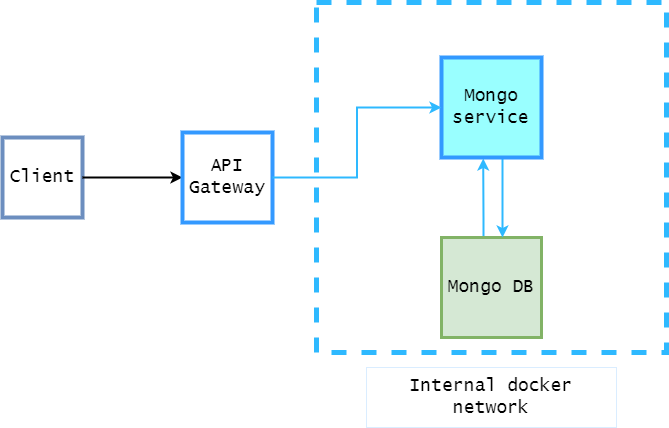

The diagram above was exported from draw.io. Its source (the exported page's mxGraphModel, read from the mxfile embedded in the PNG):
<mxGraphModel dx="782" dy="1130" grid="1" gridSize="10" guides="1" tooltips="1" connect="1" arrows="1" fold="1" page="1" pageScale="1" pageWidth="827" pageHeight="1169" background="#ffffff" math="0" shadow="0">
  <root>
    <mxCell id="0" />
    <mxCell id="1" parent="0" />
    <mxCell id="pCQr9qMrltloeGCIrPse-1" value="&lt;font style=&quot;font-size: 18px;&quot; face=&quot;Lucida Console&quot;&gt;Client&lt;/font&gt;" style="whiteSpace=wrap;html=1;aspect=fixed;fillColor=#FFFFFF;strokeColor=#6c8ebf;strokeWidth=4;" vertex="1" parent="1">
      <mxGeometry x="100" y="520" width="80" height="80" as="geometry" />
    </mxCell>
    <mxCell id="pCQr9qMrltloeGCIrPse-2" value="" style="endArrow=classic;html=1;rounded=0;exitX=1;exitY=0.5;exitDx=0;exitDy=0;strokeWidth=2;" edge="1" parent="1" source="pCQr9qMrltloeGCIrPse-1">
      <mxGeometry width="50" height="50" relative="1" as="geometry">
        <mxPoint x="380" y="600" as="sourcePoint" />
        <mxPoint x="280" y="560" as="targetPoint" />
      </mxGeometry>
    </mxCell>
    <mxCell id="pCQr9qMrltloeGCIrPse-3" value="&lt;font style=&quot;font-size: 18px;&quot; face=&quot;Lucida Console&quot;&gt;API&lt;br&gt;Gateway&lt;br&gt;&lt;/font&gt;" style="whiteSpace=wrap;html=1;aspect=fixed;strokeWidth=4;strokeColor=#3399FF;" vertex="1" parent="1">
      <mxGeometry x="280" y="515" width="90" height="90" as="geometry" />
    </mxCell>
    <mxCell id="pCQr9qMrltloeGCIrPse-4" value="" style="whiteSpace=wrap;html=1;aspect=fixed;fontFamily=Lucida Console;fontSize=18;strokeWidth=5;fillColor=#FFFFFF;strokeColor=#2EB9FF;dashed=1;" vertex="1" parent="1">
      <mxGeometry x="414" y="385" width="350" height="350" as="geometry" />
    </mxCell>
    <mxCell id="pCQr9qMrltloeGCIrPse-5" value="Internal docker network" style="rounded=0;whiteSpace=wrap;html=1;fontFamily=Lucida Console;fontSize=18;strokeColor=#3399FF;strokeWidth=0;fillColor=#FFFFFF;" vertex="1" parent="1">
      <mxGeometry x="464" y="750" width="250" height="60" as="geometry" />
    </mxCell>
    <mxCell id="pCQr9qMrltloeGCIrPse-11" style="edgeStyle=orthogonalEdgeStyle;rounded=0;orthogonalLoop=1;jettySize=auto;html=1;fontFamily=Lucida Console;fontSize=18;strokeColor=#2EB9FF;strokeWidth=2;entryX=0.417;entryY=1.01;entryDx=0;entryDy=0;entryPerimeter=0;" edge="1" parent="1" source="pCQr9qMrltloeGCIrPse-6" target="pCQr9qMrltloeGCIrPse-7">
      <mxGeometry relative="1" as="geometry">
        <Array as="points">
          <mxPoint x="581" y="600" />
          <mxPoint x="581" y="600" />
        </Array>
      </mxGeometry>
    </mxCell>
    <mxCell id="pCQr9qMrltloeGCIrPse-6" value="&lt;font style=&quot;font-size: 18px;&quot; face=&quot;Lucida Console&quot;&gt;Mongo DB&lt;br&gt;&lt;/font&gt;" style="whiteSpace=wrap;html=1;aspect=fixed;strokeWidth=3;strokeColor=#82b366;fillColor=#d5e8d4;" vertex="1" parent="1">
      <mxGeometry x="539" y="620" width="100" height="100" as="geometry" />
    </mxCell>
    <mxCell id="pCQr9qMrltloeGCIrPse-12" style="edgeStyle=orthogonalEdgeStyle;rounded=0;orthogonalLoop=1;jettySize=auto;html=1;fontFamily=Lucida Console;fontSize=18;strokeColor=#2EB9FF;strokeWidth=2;" edge="1" parent="1" source="pCQr9qMrltloeGCIrPse-7">
      <mxGeometry relative="1" as="geometry">
        <mxPoint x="600" y="620" as="targetPoint" />
        <Array as="points">
          <mxPoint x="600" y="620" />
        </Array>
      </mxGeometry>
    </mxCell>
    <mxCell id="pCQr9qMrltloeGCIrPse-7" value="&lt;font style=&quot;font-size: 18px;&quot; face=&quot;Lucida Console&quot;&gt;Mongo service&lt;br&gt;&lt;/font&gt;" style="whiteSpace=wrap;html=1;aspect=fixed;strokeWidth=4;strokeColor=#3399FF;fillColor=#99FFFF;" vertex="1" parent="1">
      <mxGeometry x="539" y="440" width="100" height="100" as="geometry" />
    </mxCell>
    <mxCell id="pCQr9qMrltloeGCIrPse-16" style="edgeStyle=orthogonalEdgeStyle;rounded=0;orthogonalLoop=1;jettySize=auto;html=1;entryX=0;entryY=0.5;entryDx=0;entryDy=0;fontFamily=Lucida Console;fontSize=18;strokeColor=#2EB9FF;strokeWidth=2;backgroundOutline=0;" edge="1" parent="1" source="pCQr9qMrltloeGCIrPse-3" target="pCQr9qMrltloeGCIrPse-7">
      <mxGeometry relative="1" as="geometry" />
    </mxCell>
  </root>
</mxGraphModel>